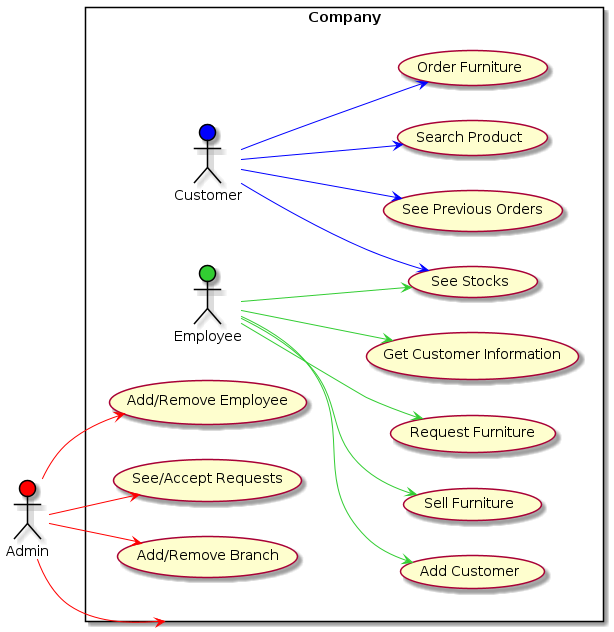

The diagram above was rendered by PlantUML. Its source (embedded in the PNG):
@startuml UseCase
left to right direction
skinparam packageStyle rectangle

:Admin: as Admin #red;line:black

rectangle Company {
    :Customer: as Customer #Blue;line:Black;
    :Employee: as Employee #LimeGreen;line:Black
    usecase "Add/Remove Branch" as admin1
    usecase "Add/Remove Employee" as admin2
    usecase "See/Accept Requests" as admin3
    usecase "See Stocks" as emp_cust
    usecase "Sell Furniture" as emp2
    usecase "Request Furniture" as emp3
    usecase "Get Customer Information" as emp4
    usecase "Add Customer" as emp5
    usecase "Search Product" as cust1
    usecase "Order Furniture" as cust2
    usecase "See Previous Orders" as cust3
}
Admin -->Company #line:red
Admin-->admin1 #line:red
Admin-->admin2 #line:red
Admin-->admin3 #line:red
Employee-->emp_cust #LimeGreen
Employee-->emp2 #LimeGreen
Employee-->emp3 #LimeGreen
Employee-->emp4 #LimeGreen
Employee-->emp5 #LimeGreen


Customer-->emp_cust #blue
Customer-->cust1 #blue
Customer-->cust2 #blue
Customer-->cust3 #blue



@enduml